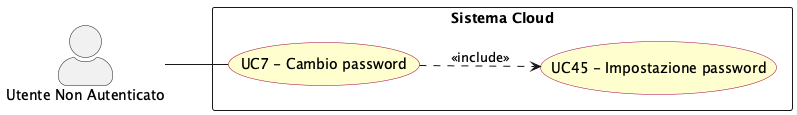

The diagram above was rendered by PlantUML. Its source (embedded in the PNG):
@startuml cambio_password
left to right direction
skinparam actorStyle awesome
skinparam usecase {
  BackgroundColor #FEFECE
  BorderColor #A80036
}

actor "Utente Non Autenticato" as non_authd_usr

rectangle "Sistema Cloud" {
  usecase "UC7 - Cambio password" as UC7
  usecase "UC45 - Impostazione password" as UC45
}

non_authd_usr -- UC7

UC7 ..> UC45 : <<include>>

@enduml